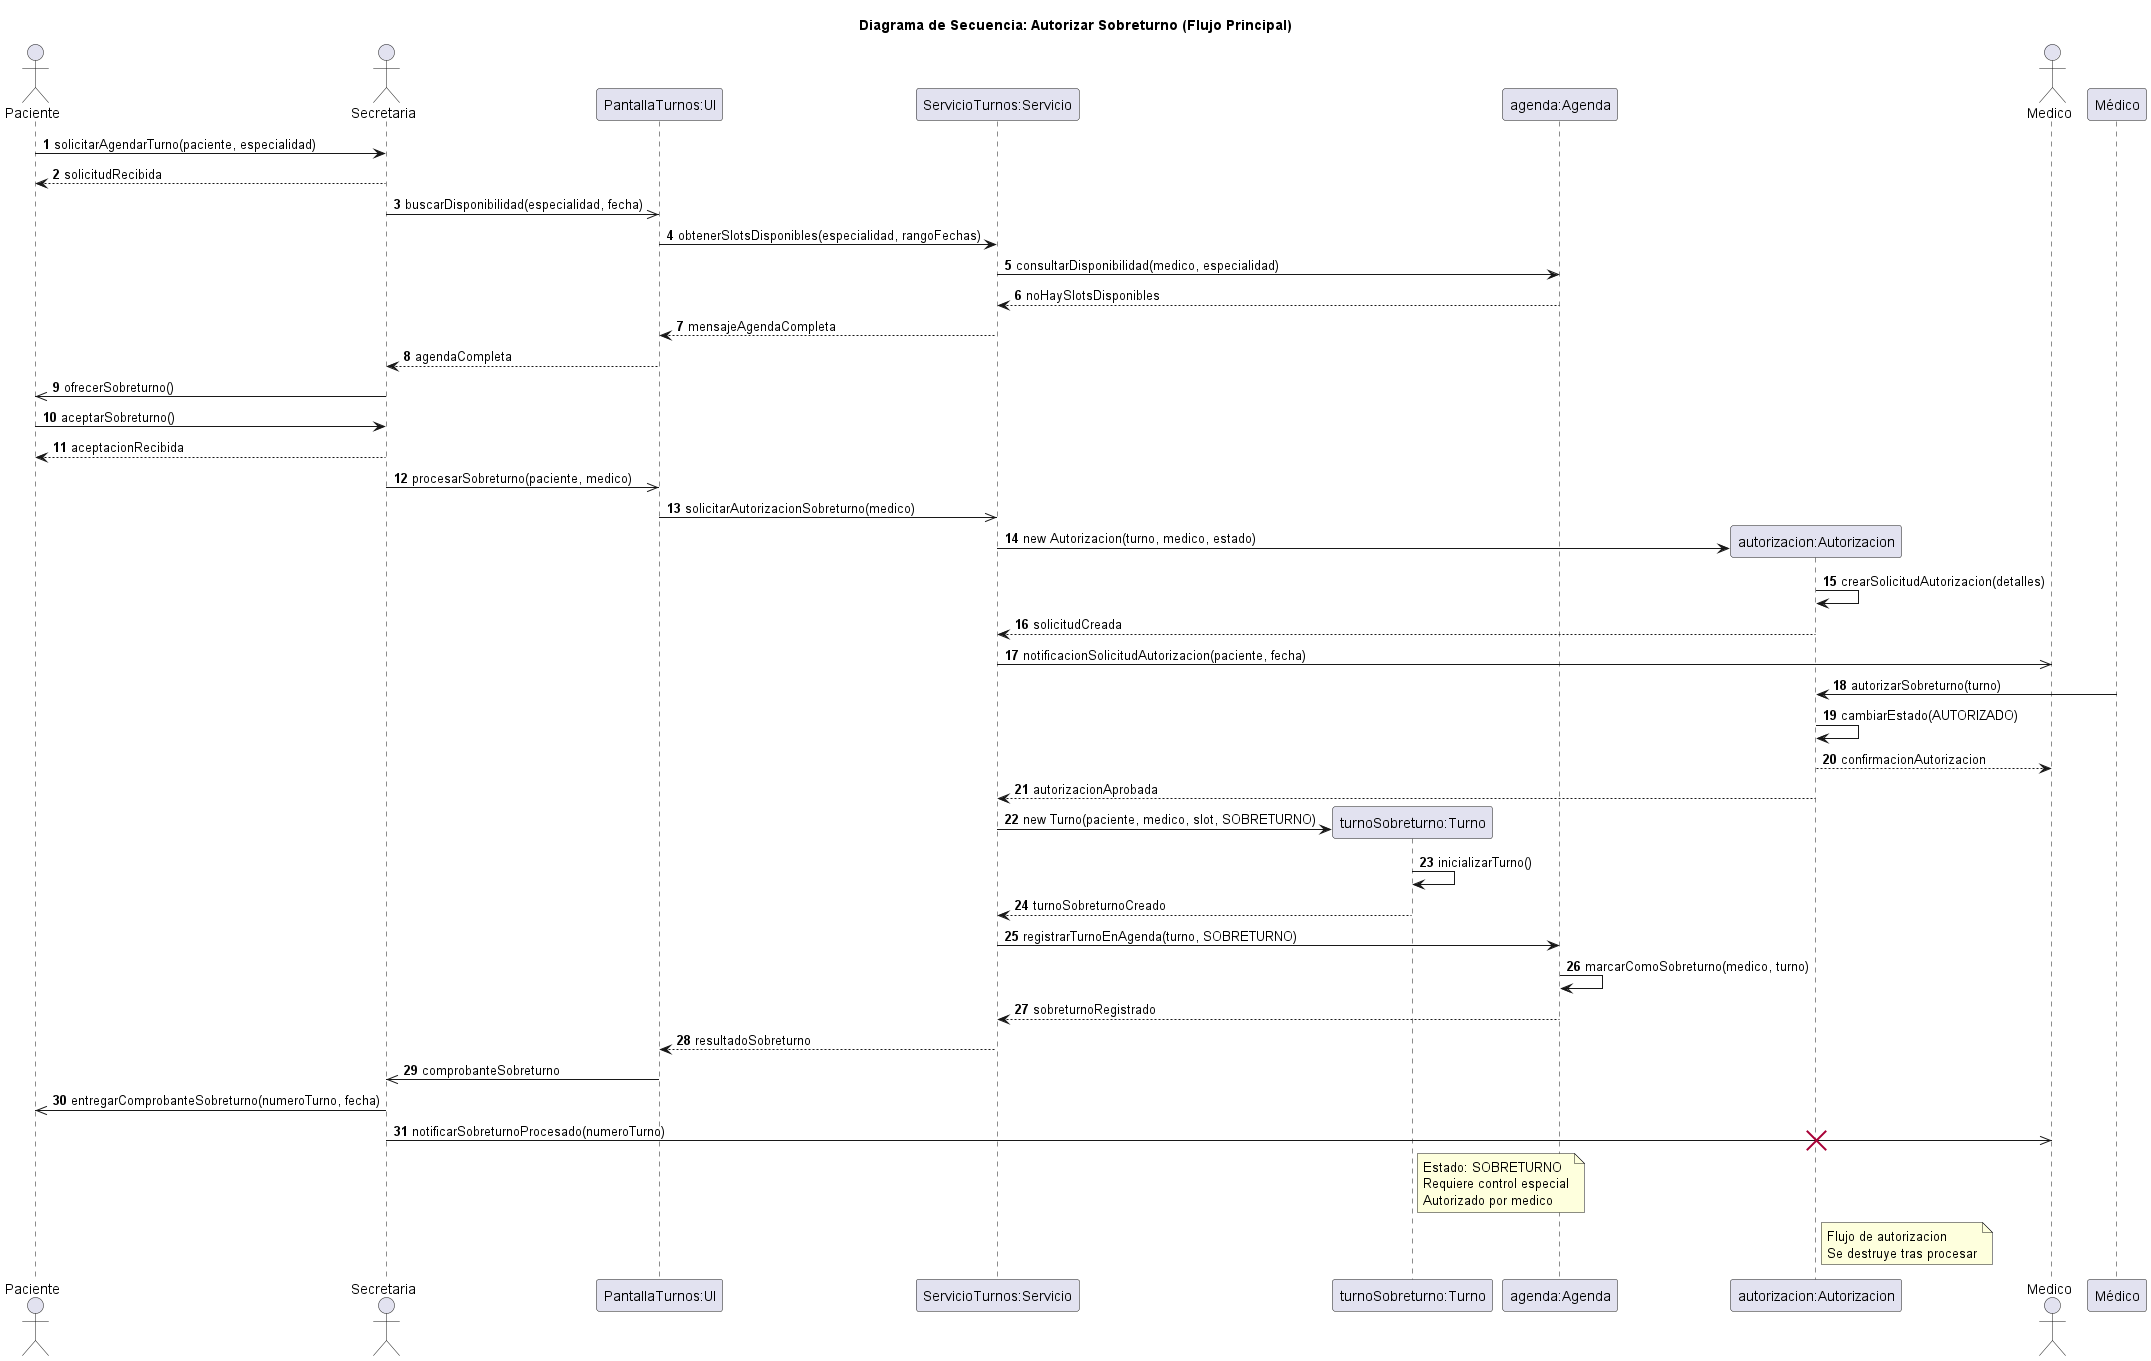

The diagram above was rendered by PlantUML. Its source (embedded in the PNG):
@startuml 05-secuencia-autorizar-sobreturno-flujo-principal-04
title Diagrama de Secuencia: Autorizar Sobreturno (Flujo Principal)

actor Paciente
actor Secretaria
participant "PantallaTurnos:UI" as UI
participant "ServicioTurnos:Servicio" as Servicio
participant "turnoSobreturno:Turno" as Turno
participant "agenda:Agenda" as Agenda
participant "autorizacion:Autorizacion" as Auth
actor Medico

autonumber

Paciente -> Secretaria: solicitarAgendarTurno(paciente, especialidad)
Secretaria --> Paciente: solicitudRecibida
Secretaria ->> UI: buscarDisponibilidad(especialidad, fecha)
UI -> Servicio: obtenerSlotsDisponibles(especialidad, rangoFechas)
Servicio -> Agenda: consultarDisponibilidad(medico, especialidad)
Agenda --> Servicio: noHaySlotsDisponibles
Servicio --> UI: mensajeAgendaCompleta
UI --> Secretaria: agendaCompleta
Secretaria ->> Paciente: ofrecerSobreturno()
Paciente -> Secretaria: aceptarSobreturno()
Secretaria --> Paciente: aceptacionRecibida
Secretaria ->> UI: procesarSobreturno(paciente, medico)
UI ->> Servicio: solicitarAutorizacionSobreturno(medico)
create Auth
Servicio -> Auth: new Autorizacion(turno, medico, estado)
Auth -> Auth: crearSolicitudAutorizacion(detalles)
Auth --> Servicio: solicitudCreada
Servicio ->> Medico: notificacionSolicitudAutorizacion(paciente, fecha)
Médico -> Auth: autorizarSobreturno(turno)
Auth -> Auth: cambiarEstado(AUTORIZADO)
Auth --> Medico: confirmacionAutorizacion
Auth --> Servicio: autorizacionAprobada
create Turno
Servicio -> Turno: new Turno(paciente, medico, slot, SOBRETURNO)
Turno -> Turno: inicializarTurno()
Turno --> Servicio: turnoSobreturnoCreado
Servicio -> Agenda: registrarTurnoEnAgenda(turno, SOBRETURNO)
Agenda -> Agenda: marcarComoSobreturno(medico, turno)
Agenda --> Servicio: sobreturnoRegistrado
Servicio --> UI: resultadoSobreturno
UI ->> Secretaria: comprobanteSobreturno
Secretaria ->> Paciente: entregarComprobanteSobreturno(numeroTurno, fecha)
Secretaria ->> Medico: notificarSobreturnoProcesado(numeroTurno)

note right of Turno
  Estado: SOBRETURNO
  Requiere control especial
  Autorizado por medico
end note

note right of Auth
  Flujo de autorizacion
  Se destruye tras procesar
end note

destroy Auth

@enduml